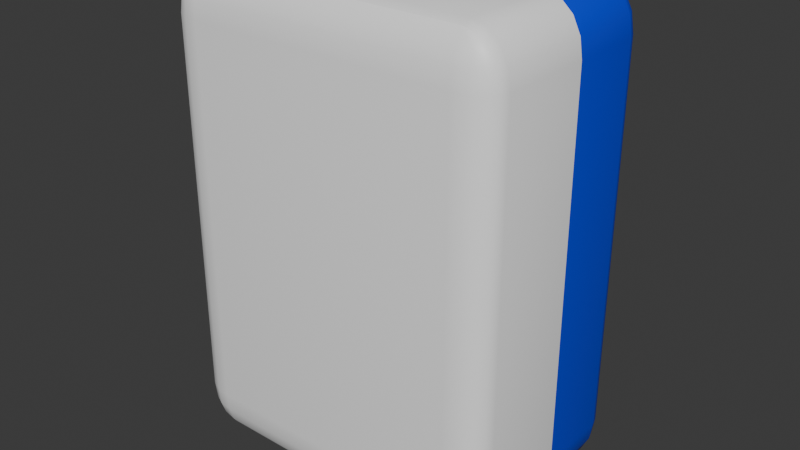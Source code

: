 # Source: 3DCardNormal.blend  (saved by Blender 4.5.90; exported with 4.5.12 LTS)
import bpy
from mathutils import Matrix  # noqa: F401  (used for matrix-valued properties, if any)

bpy.ops.wm.read_factory_settings(use_empty=True)
scene = bpy.context.scene
scene.name = 'Scene'

# ---- collections
col_collection = bpy.data.collections.new('Collection'); scene.collection.children.link(col_collection)

# ---- materials (node trees are filled in below, after node groups)
mat_x = bpy.data.materials.new('正面材质')
mat_1 = bpy.data.materials.new('背景材质1')
mat_2 = bpy.data.materials.new('背景材质2')
mat_uv = bpy.data.materials.new('图像UV')

# ---- node groups
ng_smooth_by_angle = bpy.data.node_groups.new('Smooth by Angle', 'GeometryNodeTree')
_s = ng_smooth_by_angle.interface.new_socket(name='Mesh', in_out='OUTPUT', socket_type='NodeSocketGeometry')
_s = ng_smooth_by_angle.interface.new_socket(name='Mesh', in_out='INPUT', socket_type='NodeSocketGeometry')
_s = ng_smooth_by_angle.interface.new_socket(name='Angle', in_out='INPUT', socket_type='NodeSocketFloat')
_s.subtype = 'ANGLE'
_s.default_value = 0.5236
_s.min_value = 0.0
_s.max_value = 3.142
_s.description = 'Maximum face angle for smooth edges'
_s = ng_smooth_by_angle.interface.new_socket(name='Ignore Sharpness', in_out='INPUT', socket_type='NodeSocketBool')
_s.force_non_field = True
ng_smooth_by_angle.description = 'Set the sharpness of mesh edges based on the angle between the neighboring faces'
ng_smooth_by_angle.is_modifier = True
_N = ng_smooth_by_angle.nodes; _L = ng_smooth_by_angle.links
n0 = _N.new('GeometryNodeSetShadeSmooth'); n0.name = 'Set Shade Smooth'; n0.location = (120, -80)
n0.domain = 'EDGE'
n1 = _N.new('GeometryNodeSetShadeSmooth'); n1.name = 'Set Shade Smooth.001'; n1.location = (300, -80)
n2 = _N.new('NodeGroupOutput'); n2.name = 'Group Output'; n2.location = (480, -80)
n3 = _N.new('GeometryNodeInputMeshEdgeAngle'); n3.name = 'Edge Angle'; n3.location = (-440, -240)
n4 = _N.new('NodeGroupInput'); n4.name = 'Group Input'; n4.location = (-80, -80)
n5 = _N.new('GeometryNodeInputEdgeSmooth'); n5.name = 'Is Edge Smooth'; n5.location = (-260, -120)
n6 = _N.new('GeometryNodeInputShadeSmooth'); n6.name = 'Is Shade Smooth'; n6.location = (-440, -397)
n7 = _N.new('FunctionNodeCompare'); n7.name = 'Compare'; n7.location = (-260, -260)
n7.operation = 'LESS_EQUAL'
n7.inputs[6].default_value = (0.0, 0.0, 0.0, 0.0)
n7.inputs[7].default_value = (0.0, 0.0, 0.0, 0.0)
n8 = _N.new('FunctionNodeBooleanMath'); n8.name = 'Boolean Math.001'; n8.location = (-80, -260)
n9 = _N.new('NodeGroupInput'); n9.name = 'Group Input.001'; n9.location = (-440, -329)
n10 = _N.new('NodeGroupInput'); n10.name = 'Group Input.002'; n10.location = (-259, -189)
n11 = _N.new('FunctionNodeBooleanMath'); n11.name = 'Boolean Math'; n11.location = (-80, -149)
n11.operation = 'OR'
n12 = _N.new('FunctionNodeBooleanMath'); n12.name = 'Boolean Math.002'; n12.location = (-260, -380)
n12.operation = 'OR'
n13 = _N.new('NodeGroupInput'); n13.name = 'Group Input.003'; n13.location = (-440, -460)
_L.new(n3.outputs[0], n7.inputs[0])
_L.new(n1.outputs[0], n2.inputs[0])
_L.new(n9.outputs[1], n7.inputs[1])
_L.new(n7.outputs[0], n8.inputs[0])
_L.new(n4.outputs[0], n0.inputs[0])
_L.new(n0.outputs[0], n1.inputs[0])
_L.new(n8.outputs[0], n0.inputs[2])
_L.new(n10.outputs[2], n11.inputs[1])
_L.new(n5.outputs[0], n11.inputs[0])
_L.new(n11.outputs[0], n0.inputs[1])
_L.new(n13.outputs[2], n12.inputs[1])
_L.new(n6.outputs[0], n12.inputs[0])
_L.new(n12.outputs[0], n8.inputs[1])
n2.is_active_output = True

# ---- material node trees
mat_x.use_nodes = True; mat_x.node_tree.nodes.clear()
_N = mat_x.node_tree.nodes; _L = mat_x.node_tree.links
n0 = _N.new('ShaderNodeBsdfPrincipled'); n0.name = '原理化 BSDF'; n0.location = (10, 300)
n0.inputs[0].default_value = (1.0, 1.0, 1.0, 1.0)
n1 = _N.new('ShaderNodeOutputMaterial'); n1.name = '材质输出'; n1.location = (300, 300)
_L.new(n0.outputs[0], n1.inputs[0])
n1.is_active_output = True
mat_1.use_nodes = True; mat_1.node_tree.nodes.clear()
_N = mat_1.node_tree.nodes; _L = mat_1.node_tree.links
n0 = _N.new('ShaderNodeBsdfPrincipled'); n0.name = '原理化 BSDF'; n0.location = (10, 300)
n0.inputs[0].default_value = (0.8014, 0.1177, 0.0, 1.0)
n1 = _N.new('ShaderNodeOutputMaterial'); n1.name = '材质输出'; n1.location = (300, 300)
_L.new(n0.outputs[0], n1.inputs[0])
n1.is_active_output = True
mat_2.use_nodes = True; mat_2.node_tree.nodes.clear()
_N = mat_2.node_tree.nodes; _L = mat_2.node_tree.links
n0 = _N.new('ShaderNodeBsdfPrincipled'); n0.name = '原理化 BSDF'; n0.location = (10, 300)
n0.inputs[0].default_value = (0.0, 0.04622, 0.8005, 1.0)
n1 = _N.new('ShaderNodeOutputMaterial'); n1.name = '材质输出'; n1.location = (300, 300)
_L.new(n0.outputs[0], n1.inputs[0])
n1.is_active_output = True
mat_uv.use_nodes = True; mat_uv.node_tree.nodes.clear()
_N = mat_uv.node_tree.nodes; _L = mat_uv.node_tree.links
n0 = _N.new('ShaderNodeBsdfPrincipled'); n0.name = '原理化 BSDF'; n0.location = (10, 300)
n0.inputs[0].default_value = (1.0, 1.0, 1.0, 1.0)
n1 = _N.new('ShaderNodeOutputMaterial'); n1.name = '材质输出'; n1.location = (300, 300)
_L.new(n0.outputs[0], n1.inputs[0])
n1.is_active_output = True

# ---- world
world_world = bpy.data.worlds.new('World'); scene.world = world_world
world_world.use_nodes = True; world_world.node_tree.nodes.clear()
_N = world_world.node_tree.nodes; _L = world_world.node_tree.links
n0 = _N.new('ShaderNodeOutputWorld'); n0.name = 'World Output'; n0.location = (300, 300)
n1 = _N.new('ShaderNodeBackground'); n1.name = 'Background'; n1.location = (10, 300)
n1.inputs[0].default_value = (0.05088, 0.05088, 0.05088, 1.0)
_L.new(n1.outputs[0], n0.inputs[0])
n0.is_active_output = True
world_world.color = (0.05088, 0.05088, 0.05088)
world_world.sun_shadow_jitter_overblur = 0.0

# ---- meshes
me_x = bpy.data.meshes.new('立方体')
me_x.from_pydata([(-0.1525, -0.8113, -0.607), (-0.1525, -1.111, -0.207), (-0.3525, -0.8113, -0.207), (-0.1525, -0.9261, -0.5765), (-0.1525, -1.023, -0.4898), (-0.2291, -0.8113, -0.5765), (-0.231, -0.9289, -0.5398), (-0.227, -1.008, -0.4695), (-0.268, -0.9845, -0.4379), (-0.2291, -1.088, -0.207), (-0.294, -1.023, -0.207), (-0.1525, -1.088, -0.36), (-0.231, -1.061, -0.3639), (-0.2838, -1.008, -0.3559), (-0.3373, -0.8113, -0.36), (-0.294, -0.8113, -0.4898), (-0.3373, -0.9261, -0.207), (-0.3189, -0.9289, -0.3639), (-0.2838, -0.923, -0.4695), (-0.1525, -1.111, 2.99), (-0.1525, -0.8113, 3.39), (-0.3525, -0.8113, 2.99), (-0.1525, -1.088, 3.143), (-0.1525, -1.023, 3.273), (-0.2291, -1.088, 2.99), (-0.231, -1.061, 3.147), (-0.227, -1.008, 3.253), (-0.268, -0.9845, 3.221), (-0.2291, -0.8113, 3.36), (-0.294, -0.8113, 3.273), (-0.1525, -0.9261, 3.36), (-0.231, -0.9289, 3.323), (-0.2838, -0.923, 3.253), (-0.3373, -0.9261, 2.99), (-0.294, -1.023, 2.99), (-0.3373, -0.8113, 3.143), (-0.3189, -0.9289, 3.147), (-0.2838, -1.008, 3.139), (-0.1525, 1.434, -0.607), (-0.3525, 1.434, -0.207), (-0.1525, 1.734, -0.207), (-0.2291, 1.434, -0.5765), (-0.294, 1.434, -0.4898), (-0.1525, 1.549, -0.5765), (-0.231, 1.552, -0.5398), (-0.2838, 1.546, -0.4695), (-0.268, 1.607, -0.4379), (-0.3373, 1.549, -0.207), (-0.294, 1.646, -0.207), (-0.3373, 1.434, -0.36), (-0.3189, 1.552, -0.3639), (-0.2838, 1.631, -0.3559), (-0.1525, 1.711, -0.36), (-0.1525, 1.646, -0.4898), (-0.2291, 1.711, -0.207), (-0.231, 1.684, -0.3639), (-0.227, 1.631, -0.4695), (-0.1525, 1.434, 3.39), (-0.1525, 1.734, 2.99), (-0.3525, 1.434, 2.99), (-0.1525, 1.549, 3.36), (-0.1525, 1.646, 3.273), (-0.2291, 1.434, 3.36), (-0.231, 1.552, 3.323), (-0.227, 1.631, 3.253), (-0.268, 1.607, 3.221), (-0.2291, 1.711, 2.99), (-0.294, 1.646, 2.99), (-0.1525, 1.711, 3.143), (-0.231, 1.684, 3.147), (-0.2838, 1.631, 3.139), (-0.3373, 1.434, 3.143), (-0.294, 1.434, 3.273), (-0.3373, 1.549, 2.99), (-0.3189, 1.552, 3.147), (-0.2838, 1.546, 3.253), (1.249, -0.8113, -0.607), (1.449, -0.8113, -0.207), (1.249, -1.111, -0.207), (1.326, -0.8113, -0.5765), (1.391, -0.8113, -0.4898), (1.249, -0.9261, -0.5765), (1.328, -0.9289, -0.5398), (1.381, -0.923, -0.4695), (1.365, -0.9845, -0.4379), (1.434, -0.9261, -0.207), (1.391, -1.023, -0.207), (1.434, -0.8113, -0.36), (1.416, -0.9289, -0.3639), (1.381, -1.008, -0.3559), (1.249, -1.088, -0.36), (1.249, -1.023, -0.4898), (1.326, -1.088, -0.207), (1.328, -1.061, -0.3639), (1.324, -1.008, -0.4695), (1.249, -0.8113, 3.39), (1.249, -1.111, 2.99), (1.449, -0.8083, 2.99), (1.249, -0.9261, 3.36), (1.249, -1.023, 3.273), (1.326, -0.8113, 3.36), (1.328, -0.9289, 3.323), (1.324, -1.008, 3.253), (1.365, -0.9845, 3.221), (1.326, -1.088, 2.99), (1.391, -1.023, 2.99), (1.249, -1.088, 3.143), (1.328, -1.061, 3.147), (1.381, -1.008, 3.139), (1.434, -0.8083, 3.143), (1.391, -0.8113, 3.273), (1.434, -0.9261, 2.99), (1.416, -0.9289, 3.147), (1.381, -0.923, 3.253), (1.249, 1.434, -0.607), (1.249, 1.734, -0.207), (1.449, 1.434, -0.207), (1.249, 1.549, -0.5765), (1.249, 1.646, -0.4898), (1.326, 1.434, -0.5765), (1.328, 1.552, -0.5398), (1.324, 1.631, -0.4695), (1.365, 1.607, -0.4379), (1.326, 1.711, -0.207), (1.391, 1.646, -0.207), (1.249, 1.711, -0.36), (1.328, 1.684, -0.3639), (1.381, 1.631, -0.3559), (1.434, 1.434, -0.36), (1.391, 1.434, -0.4898), (1.434, 1.549, -0.207), (1.416, 1.552, -0.3639), (1.381, 1.546, -0.4695), (1.249, 1.434, 3.39), (1.449, 1.437, 2.99), (1.249, 1.734, 2.99), (1.326, 1.434, 3.36), (1.391, 1.434, 3.273), (1.249, 1.549, 3.36), (1.328, 1.552, 3.323), (1.381, 1.546, 3.253), (1.365, 1.607, 3.221), (1.434, 1.549, 2.99), (1.391, 1.646, 2.99), (1.434, 1.437, 3.143), (1.416, 1.552, 3.147), (1.381, 1.631, 3.139), (1.249, 1.711, 3.143), (1.249, 1.646, 3.273), (1.326, 1.711, 2.99), (1.328, 1.684, 3.147), (1.324, 1.631, 3.253), (0.4629, 1.434, -0.607), (0.4629, 1.549, -0.5765), (0.4629, 1.646, -0.4898), (0.4629, 1.711, -0.36), (0.4629, 1.734, -0.207), (0.4629, 1.434, 3.39), (0.4629, 1.549, 3.36), (0.4629, 1.646, 3.273), (0.4629, 1.711, 3.143), (0.4629, 1.734, 2.99), (0.4629, -0.8113, -0.607), (0.4629, -0.9261, -0.5765), (0.4629, -1.023, -0.4898), (0.4629, -1.088, -0.36), (0.4629, -1.111, -0.207), (0.4629, -0.8113, 3.39), (0.4629, -0.9261, 3.36), (0.4629, -1.023, 3.273), (0.4629, -1.088, 3.143), (0.4629, -1.111, 2.99)], [], [(166, 171, 19, 1), (116, 134, 97, 77), (157, 57, 20, 167), (2, 21, 59, 39), (156, 161, 135, 115), (0, 3, 6, 5), (3, 4, 7, 6), (5, 6, 18, 15), (6, 7, 8, 18), (1, 9, 12, 11), (9, 10, 13, 12), (11, 12, 7, 4), (12, 13, 8, 7), (2, 14, 17, 16), (14, 15, 18, 17), (16, 17, 13, 10), (17, 18, 8, 13), (19, 22, 25, 24), (22, 23, 26, 25), (24, 25, 37, 34), (25, 26, 27, 37), (20, 28, 31, 30), (28, 29, 32, 31), (30, 31, 26, 23), (31, 32, 27, 26), (21, 33, 36, 35), (33, 34, 37, 36), (35, 36, 32, 29), (36, 37, 27, 32), (38, 41, 44, 43), (41, 42, 45, 44), (43, 44, 56, 53), (44, 45, 46, 56), (39, 47, 50, 49), (47, 48, 51, 50), (49, 50, 45, 42), (50, 51, 46, 45), (40, 52, 55, 54), (52, 53, 56, 55), (54, 55, 51, 48), (55, 56, 46, 51), (57, 60, 63, 62), (60, 61, 64, 63), (62, 63, 75, 72), (63, 64, 65, 75), (58, 66, 69, 68), (66, 67, 70, 69), (68, 69, 64, 61), (69, 70, 65, 64), (59, 71, 74, 73), (71, 72, 75, 74), (73, 74, 70, 67), (74, 75, 65, 70), (76, 79, 82, 81), (79, 80, 83, 82), (81, 82, 94, 91), (82, 83, 84, 94), (77, 85, 88, 87), (85, 86, 89, 88), (87, 88, 83, 80), (88, 89, 84, 83), (78, 90, 93, 92), (90, 91, 94, 93), (92, 93, 89, 86), (93, 94, 84, 89), (95, 98, 101, 100), (98, 99, 102, 101), (100, 101, 113, 110), (101, 102, 103, 113), (96, 104, 107, 106), (104, 105, 108, 107), (106, 107, 102, 99), (107, 108, 103, 102), (97, 109, 112, 111), (109, 110, 113, 112), (111, 112, 108, 105), (112, 113, 103, 108), (114, 117, 120, 119), (117, 118, 121, 120), (119, 120, 132, 129), (120, 121, 122, 132), (115, 123, 126, 125), (123, 124, 127, 126), (125, 126, 121, 118), (126, 127, 122, 121), (116, 128, 131, 130), (128, 129, 132, 131), (130, 131, 127, 124), (131, 132, 122, 127), (133, 136, 139, 138), (136, 137, 140, 139), (138, 139, 151, 148), (139, 140, 141, 151), (134, 142, 145, 144), (142, 143, 146, 145), (144, 145, 140, 137), (145, 146, 141, 140), (135, 147, 150, 149), (147, 148, 151, 150), (149, 150, 146, 143), (150, 151, 141, 146), (38, 0, 5, 41), (41, 5, 15, 42), (42, 15, 14, 49), (49, 14, 2, 39), (1, 19, 24, 9), (9, 24, 34, 10), (10, 34, 33, 16), (16, 33, 21, 2), (20, 57, 62, 28), (28, 62, 72, 29), (29, 72, 71, 35), (35, 71, 59, 21), (58, 40, 54, 66), (66, 54, 48, 67), (67, 48, 47, 73), (73, 47, 39, 59), (152, 38, 43, 153), (153, 43, 53, 154), (154, 53, 52, 155), (155, 52, 40, 156), (157, 133, 138, 158), (158, 138, 148, 159), (159, 148, 147, 160), (160, 147, 135, 161), (134, 116, 130, 142), (142, 130, 124, 143), (143, 124, 123, 149), (149, 123, 115, 135), (76, 114, 119, 79), (79, 119, 129, 80), (80, 129, 128, 87), (87, 128, 116, 77), (133, 95, 100, 136), (136, 100, 110, 137), (137, 110, 109, 144), (144, 109, 97, 134), (96, 78, 92, 104), (104, 92, 86, 105), (105, 86, 85, 111), (111, 85, 77, 97), (162, 76, 81, 163), (163, 81, 91, 164), (164, 91, 90, 165), (165, 90, 78, 166), (167, 20, 30, 168), (168, 30, 23, 169), (169, 23, 22, 170), (170, 22, 19, 171), (152, 114, 76, 162), (38, 152, 162, 0), (106, 170, 171, 96), (99, 169, 170, 106), (98, 168, 169, 99), (95, 167, 168, 98), (11, 165, 166, 1), (4, 164, 165, 11), (3, 163, 164, 4), (0, 162, 163, 3), (68, 160, 161, 58), (61, 159, 160, 68), (60, 158, 159, 61), (57, 157, 158, 60), (125, 155, 156, 115), (118, 154, 155, 125), (117, 153, 154, 118), (114, 152, 153, 117), (40, 58, 161, 156), (133, 157, 167, 95), (78, 96, 171, 166)])
me_x.polygons.foreach_set('use_smooth', [True] * 170)
me_x.polygons.foreach_set('material_index', [2, 3, 2, 2, 0, 2, 2, 2, 2, 2, 2, 2, 2, 2, 2, 2, 2, 2, 2, 2, 2, 2, 2, 2, 2, 2, 2, 2, 2, 2, 2, 2, 2, 2, 2, 2, 2, 2, 2, 2, 2, 2, 2, 2, 2, 2, 2, 2, 2, 2, 2, 2, 2, 0, 0, 0, 0, 0, 0, 0, 0, 0, 0, 0, 0, 0, 0, 0, 0, 0, 0, 0, 0, 0, 0, 0, 0, 0, 0, 0, 0, 0, 0, 0, 0, 0, 0, 0, 0, 0, 0, 0, 0, 0, 0, 0, 0, 0, 0, 0, 0, 2, 2, 2, 2, 2, 2, 2, 2, 2, 2, 2, 2, 2, 2, 2, 2, 2, 2, 2, 2, 0, 0, 0, 0, 0, 0, 0, 0, 0, 0, 0, 0, 0, 0, 0, 0, 0, 0, 0, 0, 0, 0, 0, 0, 2, 2, 2, 2, 0, 2, 0, 0, 0, 0, 2, 2, 2, 2, 2, 2, 2, 2, 0, 0, 0, 0, 2, 0, 0])
_uv = me_x.uv_layers.new(name='UV贴图')
_uv.uv.foreach_set('vector', [0.3971, 0.9136, 0.6029, 0.9136, 0.6029, 0.9723, 0.3971, 0.9723, 1.0, 0.0, 1.0, 1.0, 0.0, 1.0, 0.0, 0.0, 0.7886, 0.5264, 0.8473, 0.5264, 0.8473, 0.7236, 0.7886, 0.7236, 0.3971, 0.02636, 0.6029, 0.02636, 0.6029, 0.2236, 0.3971, 0.2236, 0.3971, 0.3364, 0.6029, 0.3364, 0.6029, 0.4723, 0.3971, 0.4723, 0.1527, 0.7236, 0.1527, 0.7337, 0.1419, 0.734, 0.1421, 0.7236, 0.1527, 0.7337, 0.1527, 0.75, 0.1424, 0.75, 0.1419, 0.734, 0.1421, 0.7236, 0.1419, 0.734, 0.125, 0.7335, 0.125, 0.7236, 0.1419, 0.734, 0.1424, 0.75, 0.1367, 0.75, 0.125, 0.7335, 0.3971, 0.9723, 0.3971, 0.9829, 0.3884, 0.9831, 0.3887, 0.9723, 0.3971, 0.9829, 0.3971, 1.0, 0.3889, 1.0, 0.3884, 0.9831, 0.3887, 0.9723, 0.3884, 0.9831, 0.375, 0.9826, 0.375, 0.9723, 0.3884, 0.9831, 0.3889, 1.0, 0.3843, 1.0, 0.375, 0.9826, 0.3971, 0.02636, 0.3887, 0.02636, 0.3884, 0.01602, 0.3971, 0.01627, 0.3887, 0.02636, 0.375, 0.02636, 0.375, 0.01654, 0.3884, 0.01602, 0.3971, 0.01627, 0.3884, 0.01602, 0.3889, 0.0, 0.3971, 0.0, 0.3884, 0.01602, 0.375, 0.01654, 0.375, 0.01114, 0.3889, 0.0, 0.6029, 0.9723, 0.6113, 0.9723, 0.6116, 0.9831, 0.6029, 0.9829, 0.6113, 0.9723, 0.625, 0.9723, 0.625, 0.9826, 0.6116, 0.9831, 0.6029, 0.9829, 0.6116, 0.9831, 0.6111, 1.0, 0.6029, 1.0, 0.6116, 0.9831, 0.625, 0.9826, 0.625, 0.9883, 0.6111, 1.0, 0.8473, 0.7236, 0.8579, 0.7236, 0.8581, 0.734, 0.8473, 0.7337, 0.8579, 0.7236, 0.875, 0.7236, 0.875, 0.7335, 0.8581, 0.734, 0.8473, 0.7337, 0.8581, 0.734, 0.8576, 0.75, 0.8473, 0.75, 0.8581, 0.734, 0.875, 0.7335, 0.875, 0.7389, 0.8576, 0.75, 0.6029, 0.02636, 0.6029, 0.01627, 0.6116, 0.01602, 0.6113, 0.02636, 0.6029, 0.01627, 0.6029, 0.0, 0.6111, 0.0, 0.6116, 0.01602, 0.6113, 0.02636, 0.6116, 0.01602, 0.625, 0.01654, 0.625, 0.02636, 0.6116, 0.01602, 0.6111, 0.0, 0.6157, 0.0, 0.625, 0.01654, 0.1527, 0.5264, 0.1421, 0.5264, 0.1419, 0.516, 0.1527, 0.5163, 0.1421, 0.5264, 0.125, 0.5264, 0.125, 0.5165, 0.1419, 0.516, 0.1527, 0.5163, 0.1419, 0.516, 0.1424, 0.5, 0.1527, 0.5, 0.1419, 0.516, 0.125, 0.5165, 0.125, 0.5111, 0.1424, 0.5, 0.3971, 0.2236, 0.3971, 0.2337, 0.3884, 0.234, 0.3887, 0.2236, 0.3971, 0.2337, 0.3971, 0.25, 0.3889, 0.25, 0.3884, 0.234, 0.3887, 0.2236, 0.3884, 0.234, 0.375, 0.2335, 0.375, 0.2236, 0.3884, 0.234, 0.3889, 0.25, 0.3843, 0.25, 0.375, 0.2335, 0.3971, 0.2777, 0.3887, 0.2777, 0.3884, 0.2669, 0.3971, 0.2671, 0.3887, 0.2777, 0.375, 0.2777, 0.375, 0.2674, 0.3884, 0.2669, 0.3971, 0.2671, 0.3884, 0.2669, 0.3889, 0.25, 0.3971, 0.25, 0.3884, 0.2669, 0.375, 0.2674, 0.375, 0.2617, 0.3889, 0.25, 0.8473, 0.5264, 0.8473, 0.5163, 0.8581, 0.516, 0.8579, 0.5264, 0.8473, 0.5163, 0.8473, 0.5, 0.8576, 0.5, 0.8581, 0.516, 0.8579, 0.5264, 0.8581, 0.516, 0.875, 0.5165, 0.875, 0.5264, 0.8581, 0.516, 0.8576, 0.5, 0.8633, 0.5, 0.875, 0.5165, 0.6029, 0.2777, 0.6029, 0.2671, 0.6116, 0.2669, 0.6113, 0.2777, 0.6029, 0.2671, 0.6029, 0.25, 0.6111, 0.25, 0.6116, 0.2669, 0.6113, 0.2777, 0.6116, 0.2669, 0.625, 0.2674, 0.625, 0.2777, 0.6116, 0.2669, 0.6111, 0.25, 0.6157, 0.25, 0.625, 0.2674, 0.6029, 0.2236, 0.6113, 0.2236, 0.6116, 0.234, 0.6029, 0.2337, 0.6113, 0.2236, 0.625, 0.2236, 0.625, 0.2335, 0.6116, 0.234, 0.6029, 0.2337, 0.6116, 0.234, 0.6111, 0.25, 0.6029, 0.25, 0.6116, 0.234, 0.625, 0.2335, 0.625, 0.2389, 0.6111, 0.25, 0.3473, 0.7236, 0.3579, 0.7236, 0.3581, 0.734, 0.3473, 0.7337, 0.3579, 0.7236, 0.375, 0.7236, 0.375, 0.7335, 0.3581, 0.734, 0.3473, 0.7337, 0.3581, 0.734, 0.3576, 0.75, 0.3473, 0.75, 0.3581, 0.734, 0.375, 0.7335, 0.3781, 0.7502, 0.3576, 0.75, 0.3971, 0.7236, 0.3971, 0.7337, 0.3884, 0.734, 0.3887, 0.7236, 0.3971, 0.7337, 0.3971, 0.75, 0.3889, 0.75, 0.3884, 0.734, 0.3887, 0.7236, 0.3884, 0.734, 0.375, 0.7335, 0.375, 0.7236, 0.3884, 0.734, 0.3889, 0.75, 0.3781, 0.7502, 0.375, 0.7335, 0.3971, 0.7777, 0.3887, 0.7777, 0.3884, 0.7669, 0.3971, 0.7671, 0.3887, 0.7777, 0.375, 0.7777, 0.375, 0.7674, 0.3884, 0.7669, 0.3971, 0.7671, 0.3884, 0.7669, 0.3889, 0.75, 0.3971, 0.75, 0.3884, 0.7669, 0.375, 0.7674, 0.3781, 0.7502, 0.3889, 0.75, 0.6527, 0.7236, 0.6527, 0.7337, 0.6419, 0.734, 0.6421, 0.7236, 0.6527, 0.7337, 0.6527, 0.75, 0.6424, 0.75, 0.6419, 0.734, 0.6421, 0.7236, 0.6419, 0.734, 0.625, 0.7335, 0.625, 0.7236, 0.6419, 0.734, 0.6424, 0.75, 0.6258, 0.7463, 0.625, 0.7335, 0.6029, 0.7777, 0.6029, 0.7671, 0.6116, 0.7669, 0.6113, 0.7777, 0.6029, 0.7671, 0.6029, 0.75, 0.6111, 0.75, 0.6116, 0.7669, 0.6113, 0.7777, 0.6116, 0.7669, 0.625, 0.7674, 0.625, 0.7777, 0.6116, 0.7669, 0.6111, 0.75, 0.6258, 0.7463, 0.625, 0.7674, 0.6029, 0.7236, 0.6113, 0.7236, 0.6116, 0.734, 0.6029, 0.7337, 0.6113, 0.7236, 0.625, 0.7236, 0.625, 0.7335, 0.6116, 0.734, 0.6029, 0.7337, 0.6116, 0.734, 0.6111, 0.75, 0.6029, 0.75, 0.6116, 0.734, 0.625, 0.7335, 0.6258, 0.7463, 0.6111, 0.75, 0.3473, 0.5264, 0.3473, 0.5163, 0.3581, 0.516, 0.3579, 0.5264, 0.3473, 0.5163, 0.3473, 0.5, 0.3576, 0.5, 0.3581, 0.516, 0.3579, 0.5264, 0.3581, 0.516, 0.375, 0.5165, 0.375, 0.5264, 0.3581, 0.516, 0.3576, 0.5, 0.3742, 0.5037, 0.375, 0.5165, 0.3971, 0.4723, 0.3971, 0.4829, 0.3884, 0.4831, 0.3887, 0.4723, 0.3971, 0.4829, 0.3971, 0.5, 0.3889, 0.5, 0.3884, 0.4831, 0.3887, 0.4723, 0.3884, 0.4831, 0.375, 0.4826, 0.375, 0.4723, 0.3884, 0.4831, 0.3889, 0.5, 0.3742, 0.5037, 0.375, 0.4826, 0.3971, 0.5264, 0.3887, 0.5264, 0.3884, 0.516, 0.3971, 0.5163, 0.3887, 0.5264, 0.375, 0.5264, 0.375, 0.5165, 0.3884, 0.516, 0.3971, 0.5163, 0.3884, 0.516, 0.3889, 0.5, 0.3971, 0.5, 0.3884, 0.516, 0.375, 0.5165, 0.3742, 0.5037, 0.3889, 0.5, 0.6527, 0.5264, 0.6421, 0.5264, 0.6419, 0.516, 0.6527, 0.5163, 0.6421, 0.5264, 0.625, 0.5264, 0.625, 0.5165, 0.6419, 0.516, 0.6527, 0.5163, 0.6419, 0.516, 0.6424, 0.5, 0.6527, 0.5, 0.6419, 0.516, 0.625, 0.5165, 0.6219, 0.4998, 0.6424, 0.5, 0.6029, 0.5264, 0.6029, 0.5163, 0.6116, 0.516, 0.6113, 0.5264, 0.6029, 0.5163, 0.6029, 0.5, 0.6111, 0.5, 0.6116, 0.516, 0.6113, 0.5264, 0.6116, 0.516, 0.625, 0.5165, 0.625, 0.5264, 0.6116, 0.516, 0.6111, 0.5, 0.6219, 0.4998, 0.625, 0.5165, 0.6029, 0.4723, 0.6113, 0.4723, 0.6116, 0.4831, 0.6029, 0.4829, 0.6113, 0.4723, 0.625, 0.4723, 0.625, 0.4826, 0.6116, 0.4831, 0.6029, 0.4829, 0.6116, 0.4831, 0.6111, 0.5, 0.6029, 0.5, 0.6116, 0.4831, 0.625, 0.4826, 0.6219, 0.4998, 0.6111, 0.5, 0.1527, 0.5264, 0.1527, 0.7236, 0.1421, 0.7236, 0.1421, 0.5264, 0.1421, 0.5264, 0.1421, 0.7236, 0.125, 0.7236, 0.125, 0.5264, 0.375, 0.2236, 0.375, 0.02636, 0.3887, 0.02636, 0.3887, 0.2236, 0.3887, 0.2236, 0.3887, 0.02636, 0.3971, 0.02636, 0.3971, 0.2236, 0.3971, 0.9723, 0.6029, 0.9723, 0.6029, 0.9829, 0.3971, 0.9829, 0.3971, 0.9829, 0.6029, 0.9829, 0.6029, 1.0, 0.3971, 1.0, 0.3971, 0.0, 0.6029, 0.0, 0.6029, 0.01627, 0.3971, 0.01627, 0.3971, 0.01627, 0.6029, 0.01627, 0.6029, 0.02636, 0.3971, 0.02636, 0.8473, 0.7236, 0.8473, 0.5264, 0.8579, 0.5264, 0.8579, 0.7236, 0.8579, 0.7236, 0.8579, 0.5264, 0.875, 0.5264, 0.875, 0.7236, 0.625, 0.02636, 0.625, 0.2236, 0.6113, 0.2236, 0.6113, 0.02636, 0.6113, 0.02636, 0.6113, 0.2236, 0.6029, 0.2236, 0.6029, 0.02636, 0.6029, 0.2777, 0.3971, 0.2777, 0.3971, 0.2671, 0.6029, 0.2671, 0.6029, 0.2671, 0.3971, 0.2671, 0.3971, 0.25, 0.6029, 0.25, 0.6029, 0.25, 0.3971, 0.25, 0.3971, 0.2337, 0.6029, 0.2337, 0.6029, 0.2337, 0.3971, 0.2337, 0.3971, 0.2236, 0.6029, 0.2236, 0.2114, 0.5264, 0.1527, 0.5264, 0.1527, 0.5163, 0.2114, 0.5163, 0.2114, 0.5163, 0.1527, 0.5163, 0.1527, 0.5, 0.2114, 0.5, 0.375, 0.3364, 0.375, 0.2777, 0.3887, 0.2777, 0.3887, 0.3364, 0.3887, 0.3364, 0.3887, 0.2777, 0.3971, 0.2777, 0.3971, 0.3364, 0.7886, 0.5264, 0.6527, 0.5264, 0.6527, 0.5163, 0.7886, 0.5163, 0.7886, 0.5163, 0.6527, 0.5163, 0.6527, 0.5, 0.7886, 0.5, 0.625, 0.3364, 0.625, 0.4723, 0.6113, 0.4723, 0.6113, 0.3364, 0.6113, 0.3364, 0.6113, 0.4723, 0.6029, 0.4723, 0.6029, 0.3364, 0.6029, 0.5264, 0.3971, 0.5264, 0.3971, 0.5163, 0.6029, 0.5163, 0.6029, 0.5163, 0.3971, 0.5163, 0.3971, 0.5, 0.6029, 0.5, 0.6029, 0.5, 0.3971, 0.5, 0.3971, 0.4829, 0.6029, 0.4829, 0.6029, 0.4829, 0.3971, 0.4829, 0.3971, 0.4723, 0.6029, 0.4723, 0.3473, 0.7236, 0.3473, 0.5264, 0.3579, 0.5264, 0.3579, 0.7236, 0.3579, 0.7236, 0.3579, 0.5264, 0.375, 0.5264, 0.375, 0.7236, 0.375, 0.7236, 0.375, 0.5264, 0.3887, 0.5264, 0.3887, 0.7236, 0.3887, 0.7236, 0.3887, 0.5264, 0.3971, 0.5264, 0.3971, 0.7236, 0.6527, 0.5264, 0.6527, 0.7236, 0.6421, 0.7236, 0.6421, 0.5264, 0.6421, 0.5264, 0.6421, 0.7236, 0.625, 0.7236, 0.625, 0.5264, 0.625, 0.5264, 0.625, 0.7236, 0.6113, 0.7236, 0.6113, 0.5264, 0.6113, 0.5264, 0.6113, 0.7236, 0.6029, 0.7236, 0.6029, 0.5264, 0.6029, 0.7777, 0.3971, 0.7777, 0.3971, 0.7671, 0.6029, 0.7671, 0.6029, 0.7671, 0.3971, 0.7671, 0.3971, 0.75, 0.6029, 0.75, 0.6029, 0.75, 0.3971, 0.75, 0.3971, 0.7337, 0.6029, 0.7337, 0.6029, 0.7337, 0.3971, 0.7337, 0.3971, 0.7236, 0.6029, 0.7236, 0.2114, 0.7236, 0.3473, 0.7236, 0.3473, 0.7337, 0.2114, 0.7337, 0.2114, 0.7337, 0.3473, 0.7337, 0.3473, 0.75, 0.2114, 0.75, 0.375, 0.9136, 0.375, 0.7777, 0.3887, 0.7777, 0.3887, 0.9136, 0.3887, 0.9136, 0.3887, 0.7777, 0.3971, 0.7777, 0.3971, 0.9136, 0.7886, 0.7236, 0.8473, 0.7236, 0.8473, 0.7337, 0.7886, 0.7337, 0.7886, 0.7337, 0.8473, 0.7337, 0.8473, 0.75, 0.7886, 0.75, 0.625, 0.9136, 0.625, 0.9723, 0.6113, 0.9723, 0.6113, 0.9136, 0.6113, 0.9136, 0.6113, 0.9723, 0.6029, 0.9723, 0.6029, 0.9136, 0.2114, 0.5264, 0.3473, 0.5264, 0.3473, 0.7236, 0.2114, 0.7236, 0.1527, 0.5264, 0.2114, 0.5264, 0.2114, 0.7236, 0.1527, 0.7236, 0.6113, 0.7777, 0.6113, 0.9136, 0.6029, 0.9136, 0.6029, 0.7777, 0.625, 0.7777, 0.625, 0.9136, 0.6113, 0.9136, 0.6113, 0.7777, 0.6527, 0.7337, 0.7886, 0.7337, 0.7886, 0.75, 0.6527, 0.75, 0.6527, 0.7236, 0.7886, 0.7236, 0.7886, 0.7337, 0.6527, 0.7337, 0.3887, 0.9723, 0.3887, 0.9136, 0.3971, 0.9136, 0.3971, 0.9723, 0.375, 0.9723, 0.375, 0.9136, 0.3887, 0.9136, 0.3887, 0.9723, 0.1527, 0.7337, 0.2114, 0.7337, 0.2114, 0.75, 0.1527, 0.75, 0.1527, 0.7236, 0.2114, 0.7236, 0.2114, 0.7337, 0.1527, 0.7337, 0.6113, 0.2777, 0.6113, 0.3364, 0.6029, 0.3364, 0.6029, 0.2777, 0.625, 0.2777, 0.625, 0.3364, 0.6113, 0.3364, 0.6113, 0.2777, 0.8473, 0.5163, 0.7886, 0.5163, 0.7886, 0.5, 0.8473, 0.5, 0.8473, 0.5264, 0.7886, 0.5264, 0.7886, 0.5163, 0.8473, 0.5163, 0.3887, 0.4723, 0.3887, 0.3364, 0.3971, 0.3364, 0.3971, 0.4723, 0.375, 0.4723, 0.375, 0.3364, 0.3887, 0.3364, 0.3887, 0.4723, 0.3473, 0.5163, 0.2114, 0.5163, 0.2114, 0.5, 0.3473, 0.5, 0.3473, 0.5264, 0.2114, 0.5264, 0.2114, 0.5163, 0.3473, 0.5163, 0.3971, 0.2777, 0.6029, 0.2777, 0.6029, 0.3364, 0.3971, 0.3364, 0.6527, 0.5264, 0.7886, 0.5264, 0.7886, 0.7236, 0.6527, 0.7236, 0.3971, 0.7777, 0.6029, 0.7777, 0.6029, 0.9136, 0.3971, 0.9136])
me_x.materials.append(mat_x)
me_x.materials.append(mat_1)
me_x.materials.append(mat_2)
me_x.materials.append(None)
me_x.update()

# ---- objects
ob_x = bpy.data.objects.new('立方体', me_x)

# ---- transforms, parenting, visibility, modifiers, constraints
ob_x.location = (0.0, 0.0, 0.0)
ob_x.delta_rotation_euler = (0.0, -0.0, -1.571)
ob_x.material_slots[3].link = 'OBJECT'; ob_x.material_slots[3].material = mat_uv
_m = ob_x.modifiers.new('按角度平滑', 'NODES')
_m.node_group = ng_smooth_by_angle
_m.use_pin_to_last = True
_m.show_group_selector = False

# ---- collection membership
col_collection.objects.link(ob_x)

# ---- scene / render settings (as saved in the file)
scene.frame_start = 1; scene.frame_end = 250; scene.frame_set(1)
scene.render.engine = 'BLENDER_EEVEE_NEXT'
bpy.context.view_layer.update()

# ---- added for rendering (the .blend has no active camera and no usable light): camera, sun
cam_auto = bpy.data.cameras.new('AutoCamera')
cam_auto.lens = 50.0
cam_auto.sensor_width = 36.0
cam_auto.clip_end = 1000.0
ob_auto_camera = bpy.data.objects.new('AutoCamera', cam_auto)
scene.collection.objects.link(ob_auto_camera)
ob_auto_camera.location = (5.14733, -6.35156, 5.26041)
ob_auto_camera.rotation_euler = (1.09748, -7.21219e-08, 0.694738)
scene.camera = ob_auto_camera
light_auto_sun = bpy.data.lights.new('AutoSun', 'SUN')
light_auto_sun.energy = 3.0
light_auto_sun.angle = 0.0523599
ob_auto_sun = bpy.data.objects.new('AutoSun', light_auto_sun)
scene.collection.objects.link(ob_auto_sun)
ob_auto_sun.rotation_euler = (0.872665, 0.174533, 0.523599)
bpy.context.view_layer.update()
